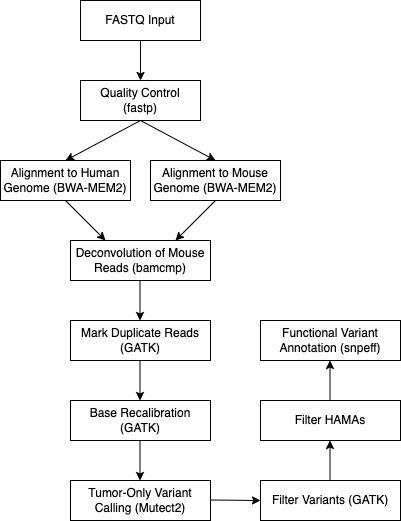

The diagram above was exported from draw.io. Its source (the exported page's mxGraphModel, read from the mxfile embedded in the PNG):
<mxGraphModel dx="1186" dy="770" grid="1" gridSize="10" guides="1" tooltips="1" connect="1" arrows="1" fold="1" page="1" pageScale="1" pageWidth="850" pageHeight="1100" math="0" shadow="0">
  <root>
    <mxCell id="0" />
    <mxCell id="1" parent="0" />
    <mxCell id="WKxCgJ4ltwnQkhOCbic--2" value="FASTQ Input" style="rounded=0;whiteSpace=wrap;html=1;" vertex="1" parent="1">
      <mxGeometry x="260" y="40" width="120" height="40" as="geometry" />
    </mxCell>
    <mxCell id="WKxCgJ4ltwnQkhOCbic--3" value="Quality Control&lt;div&gt;(fastp)&lt;/div&gt;" style="rounded=0;whiteSpace=wrap;html=1;" vertex="1" parent="1">
      <mxGeometry x="260" y="120" width="120" height="40" as="geometry" />
    </mxCell>
    <mxCell id="WKxCgJ4ltwnQkhOCbic--4" value="Alignment to Human Genome (BWA-MEM2)" style="rounded=0;whiteSpace=wrap;html=1;" vertex="1" parent="1">
      <mxGeometry x="180" y="200" width="130" height="40" as="geometry" />
    </mxCell>
    <mxCell id="WKxCgJ4ltwnQkhOCbic--5" value="" style="endArrow=classic;html=1;rounded=0;entryX=0.5;entryY=0;entryDx=0;entryDy=0;" edge="1" parent="1" target="WKxCgJ4ltwnQkhOCbic--3">
      <mxGeometry width="50" height="50" relative="1" as="geometry">
        <mxPoint x="320" y="80" as="sourcePoint" />
        <mxPoint x="330" y="160" as="targetPoint" />
      </mxGeometry>
    </mxCell>
    <mxCell id="WKxCgJ4ltwnQkhOCbic--6" value="" style="endArrow=classic;html=1;rounded=0;entryX=0.5;entryY=0;entryDx=0;entryDy=0;exitX=0.5;exitY=1;exitDx=0;exitDy=0;" edge="1" parent="1" source="WKxCgJ4ltwnQkhOCbic--3" target="WKxCgJ4ltwnQkhOCbic--4">
      <mxGeometry width="50" height="50" relative="1" as="geometry">
        <mxPoint x="280" y="170" as="sourcePoint" />
        <mxPoint x="380" y="180" as="targetPoint" />
      </mxGeometry>
    </mxCell>
    <mxCell id="WKxCgJ4ltwnQkhOCbic--7" value="Alignment to Mouse Genome (BWA-MEM2)" style="rounded=0;whiteSpace=wrap;html=1;" vertex="1" parent="1">
      <mxGeometry x="330" y="200" width="130" height="40" as="geometry" />
    </mxCell>
    <mxCell id="WKxCgJ4ltwnQkhOCbic--8" value="" style="endArrow=classic;html=1;rounded=0;entryX=0.5;entryY=0;entryDx=0;entryDy=0;exitX=0.5;exitY=1;exitDx=0;exitDy=0;" edge="1" parent="1" source="WKxCgJ4ltwnQkhOCbic--3" target="WKxCgJ4ltwnQkhOCbic--7">
      <mxGeometry width="50" height="50" relative="1" as="geometry">
        <mxPoint x="345" y="170" as="sourcePoint" />
        <mxPoint x="270" y="210" as="targetPoint" />
      </mxGeometry>
    </mxCell>
    <mxCell id="WKxCgJ4ltwnQkhOCbic--9" value="&lt;div&gt;Deconvolution of Mouse Reads (bamcmp)&lt;/div&gt;" style="rounded=0;whiteSpace=wrap;html=1;" vertex="1" parent="1">
      <mxGeometry x="250" y="280" width="140" height="40" as="geometry" />
    </mxCell>
    <mxCell id="WKxCgJ4ltwnQkhOCbic--10" value="" style="endArrow=classic;html=1;rounded=0;entryX=0.75;entryY=0;entryDx=0;entryDy=0;exitX=0.5;exitY=1;exitDx=0;exitDy=0;" edge="1" parent="1" source="WKxCgJ4ltwnQkhOCbic--7" target="WKxCgJ4ltwnQkhOCbic--9">
      <mxGeometry width="50" height="50" relative="1" as="geometry">
        <mxPoint x="405" y="240" as="sourcePoint" />
        <mxPoint x="330" y="280" as="targetPoint" />
      </mxGeometry>
    </mxCell>
    <mxCell id="WKxCgJ4ltwnQkhOCbic--11" value="" style="endArrow=classic;html=1;rounded=0;entryX=0.25;entryY=0;entryDx=0;entryDy=0;exitX=0.5;exitY=1;exitDx=0;exitDy=0;" edge="1" parent="1" source="WKxCgJ4ltwnQkhOCbic--4" target="WKxCgJ4ltwnQkhOCbic--9">
      <mxGeometry width="50" height="50" relative="1" as="geometry">
        <mxPoint x="215" y="300" as="sourcePoint" />
        <mxPoint x="140" y="340" as="targetPoint" />
      </mxGeometry>
    </mxCell>
    <mxCell id="WKxCgJ4ltwnQkhOCbic--12" value="&lt;div&gt;Mark Duplicate Reads (GATK)&lt;/div&gt;" style="rounded=0;whiteSpace=wrap;html=1;" vertex="1" parent="1">
      <mxGeometry x="250" y="360" width="140" height="40" as="geometry" />
    </mxCell>
    <mxCell id="WKxCgJ4ltwnQkhOCbic--13" value="&lt;div&gt;Base Recalibration (GATK)&lt;/div&gt;" style="rounded=0;whiteSpace=wrap;html=1;" vertex="1" parent="1">
      <mxGeometry x="250" y="440" width="140" height="40" as="geometry" />
    </mxCell>
    <mxCell id="WKxCgJ4ltwnQkhOCbic--14" value="Tumor-Only Variant Calling (Mutect2)" style="rounded=0;whiteSpace=wrap;html=1;" vertex="1" parent="1">
      <mxGeometry x="250" y="520" width="140" height="40" as="geometry" />
    </mxCell>
    <mxCell id="WKxCgJ4ltwnQkhOCbic--15" value="&lt;div&gt;Filter Variants (GATK)&lt;/div&gt;" style="rounded=0;whiteSpace=wrap;html=1;" vertex="1" parent="1">
      <mxGeometry x="440" y="520" width="140" height="40" as="geometry" />
    </mxCell>
    <mxCell id="WKxCgJ4ltwnQkhOCbic--16" value="&lt;div&gt;Filter HAMAs&lt;/div&gt;" style="rounded=0;whiteSpace=wrap;html=1;" vertex="1" parent="1">
      <mxGeometry x="440" y="440" width="140" height="40" as="geometry" />
    </mxCell>
    <mxCell id="WKxCgJ4ltwnQkhOCbic--17" value="&lt;div&gt;Functional Variant Annotation (snpeff)&lt;/div&gt;" style="rounded=0;whiteSpace=wrap;html=1;" vertex="1" parent="1">
      <mxGeometry x="440" y="360" width="140" height="40" as="geometry" />
    </mxCell>
    <mxCell id="WKxCgJ4ltwnQkhOCbic--18" value="" style="endArrow=classic;html=1;rounded=0;entryX=0.5;entryY=0;entryDx=0;entryDy=0;" edge="1" parent="1">
      <mxGeometry width="50" height="50" relative="1" as="geometry">
        <mxPoint x="319.5" y="320" as="sourcePoint" />
        <mxPoint x="319.5" y="360" as="targetPoint" />
      </mxGeometry>
    </mxCell>
    <mxCell id="WKxCgJ4ltwnQkhOCbic--19" value="" style="endArrow=classic;html=1;rounded=0;entryX=0.5;entryY=0;entryDx=0;entryDy=0;" edge="1" parent="1">
      <mxGeometry width="50" height="50" relative="1" as="geometry">
        <mxPoint x="319.5" y="400" as="sourcePoint" />
        <mxPoint x="319.5" y="440" as="targetPoint" />
      </mxGeometry>
    </mxCell>
    <mxCell id="WKxCgJ4ltwnQkhOCbic--20" value="" style="endArrow=classic;html=1;rounded=0;entryX=0.5;entryY=0;entryDx=0;entryDy=0;" edge="1" parent="1">
      <mxGeometry width="50" height="50" relative="1" as="geometry">
        <mxPoint x="319.5" y="480" as="sourcePoint" />
        <mxPoint x="319.5" y="520" as="targetPoint" />
      </mxGeometry>
    </mxCell>
    <mxCell id="WKxCgJ4ltwnQkhOCbic--21" value="" style="endArrow=classic;html=1;rounded=0;entryX=0;entryY=0.5;entryDx=0;entryDy=0;" edge="1" parent="1" target="WKxCgJ4ltwnQkhOCbic--15">
      <mxGeometry width="50" height="50" relative="1" as="geometry">
        <mxPoint x="390" y="539.5" as="sourcePoint" />
        <mxPoint x="430" y="539.5" as="targetPoint" />
      </mxGeometry>
    </mxCell>
    <mxCell id="WKxCgJ4ltwnQkhOCbic--22" value="" style="endArrow=classic;html=1;rounded=0;" edge="1" parent="1">
      <mxGeometry width="50" height="50" relative="1" as="geometry">
        <mxPoint x="509.5" y="520" as="sourcePoint" />
        <mxPoint x="509.5" y="480" as="targetPoint" />
      </mxGeometry>
    </mxCell>
    <mxCell id="WKxCgJ4ltwnQkhOCbic--23" value="" style="endArrow=classic;html=1;rounded=0;" edge="1" parent="1">
      <mxGeometry width="50" height="50" relative="1" as="geometry">
        <mxPoint x="509.5" y="440" as="sourcePoint" />
        <mxPoint x="509.5" y="400" as="targetPoint" />
      </mxGeometry>
    </mxCell>
  </root>
</mxGraphModel>